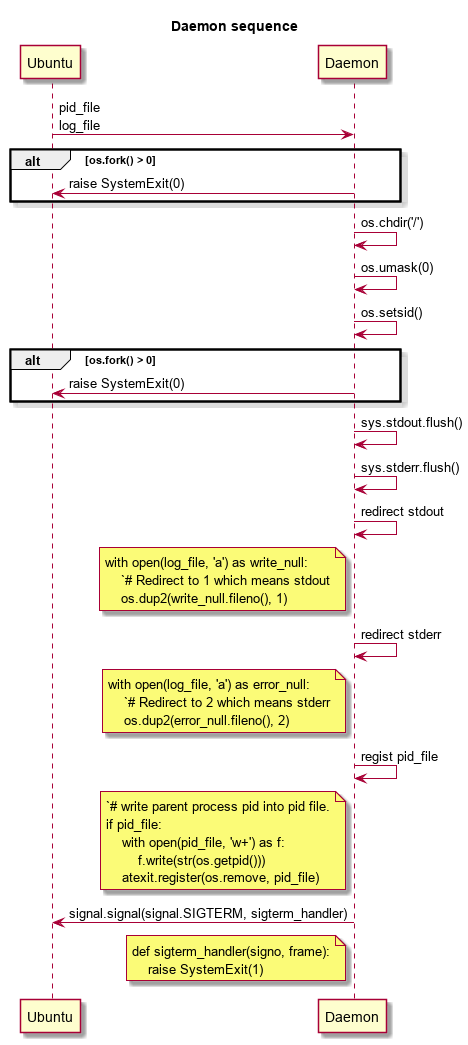

The diagram above was rendered by PlantUML. Its source (embedded in the PNG):
@startuml daemon_sequence
skin rose
title Daemon sequence
participant Ubuntu
participant Daemon
Ubuntu -> Daemon: pid_file\nlog_file
alt os.fork() > 0
    Daemon -> Ubuntu: raise SystemExit(0)
end
Daemon -> Daemon: os.chdir('/')
Daemon -> Daemon: os.umask(0)
Daemon -> Daemon: os.setsid()
alt os.fork() > 0
    Daemon -> Ubuntu: raise SystemExit(0)
end
Daemon -> Daemon: sys.stdout.flush()
Daemon -> Daemon: sys.stderr.flush()
Daemon -> Daemon: redirect stdout
note left of Daemon
    with open(log_file, 'a') as write_null:
        `# Redirect to 1 which means stdout
        os.dup2(write_null.fileno(), 1)
end note
Daemon -> Daemon: redirect stderr
note left of Daemon
    with open(log_file, 'a') as error_null:
        `# Redirect to 2 which means stderr
        os.dup2(error_null.fileno(), 2)
end note
Daemon -> Daemon: regist pid_file
note left of Daemon
    `# write parent process pid into pid file.
    if pid_file:
        with open(pid_file, 'w+') as f:
            f.write(str(os.getpid()))
        atexit.register(os.remove, pid_file)
end note
Daemon -> Ubuntu: signal.signal(signal.SIGTERM, sigterm_handler)
note left of Daemon
    def sigterm_handler(signo, frame):
        raise SystemExit(1)
end note
@enduml